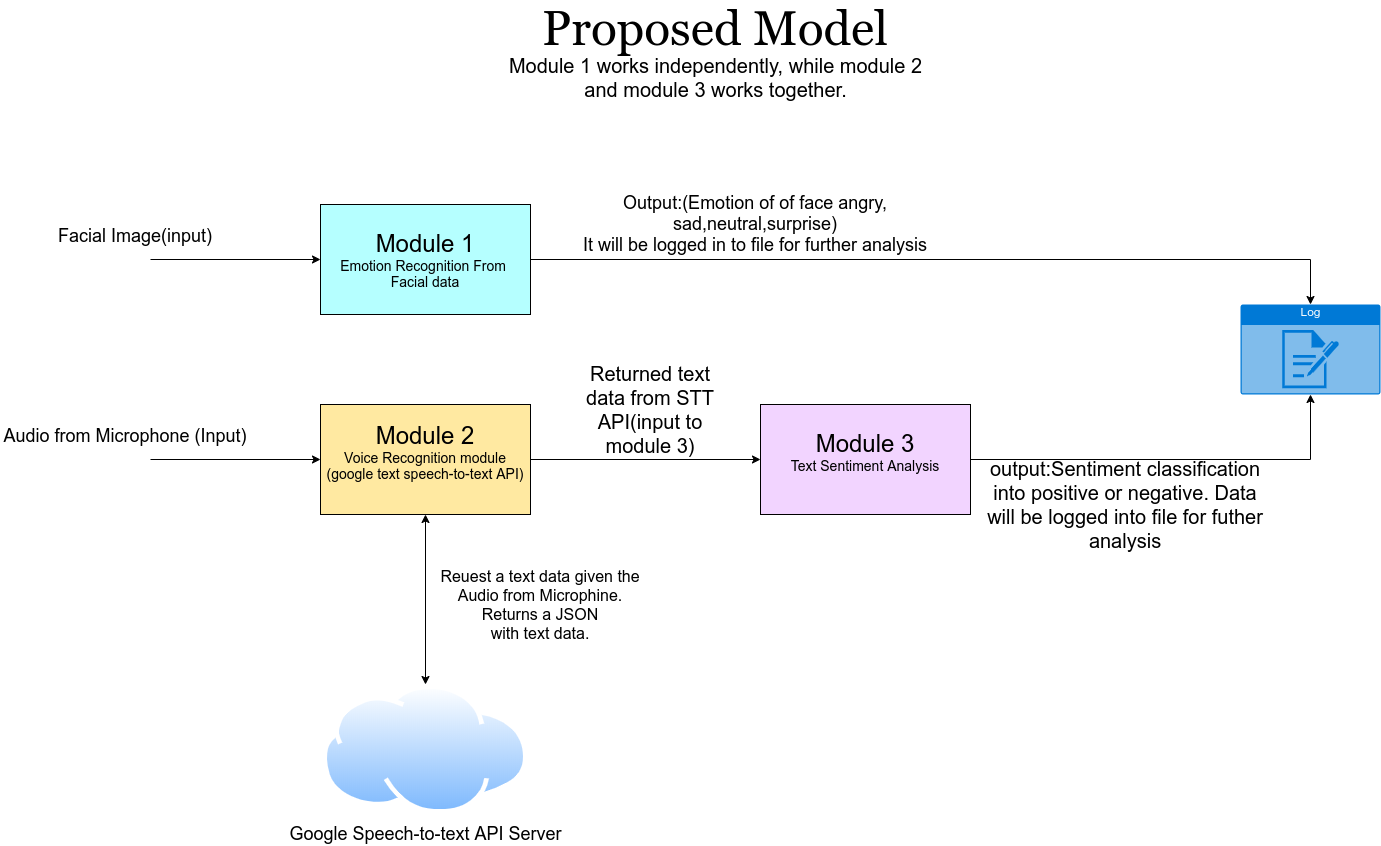

The diagram above was exported from draw.io. Its source (the exported page's mxGraphModel, read from the mxfile embedded in the PNG):
<mxGraphModel dx="2674" dy="2016" grid="1" gridSize="10" guides="1" tooltips="1" connect="1" arrows="1" fold="1" page="1" pageScale="1" pageWidth="827" pageHeight="1169" math="0" shadow="0">
  <root>
    <mxCell id="0" />
    <mxCell id="1" parent="0" />
    <mxCell id="TmQ1kP-K3lXkdhrPQHLh-14" style="edgeStyle=orthogonalEdgeStyle;rounded=0;orthogonalLoop=1;jettySize=auto;html=1;entryX=0.5;entryY=0;entryDx=0;entryDy=0;entryPerimeter=0;" edge="1" parent="1" source="TmQ1kP-K3lXkdhrPQHLh-1" target="TmQ1kP-K3lXkdhrPQHLh-15">
      <mxGeometry relative="1" as="geometry">
        <mxPoint x="620" y="155" as="targetPoint" />
      </mxGeometry>
    </mxCell>
    <mxCell id="TmQ1kP-K3lXkdhrPQHLh-1" value="&lt;font style=&quot;font-size: 24px&quot;&gt;Module 1&lt;br&gt;&lt;/font&gt;&lt;font style=&quot;font-size: 14px&quot;&gt;Emotion Recognition From &lt;br&gt;Facial data&lt;/font&gt;" style="rounded=0;whiteSpace=wrap;html=1;fillColor=#B5FFFF;" vertex="1" parent="1">
      <mxGeometry x="230" y="100" width="210" height="110" as="geometry" />
    </mxCell>
    <mxCell id="TmQ1kP-K3lXkdhrPQHLh-24" style="edgeStyle=orthogonalEdgeStyle;rounded=0;orthogonalLoop=1;jettySize=auto;html=1;" edge="1" parent="1" source="TmQ1kP-K3lXkdhrPQHLh-5" target="TmQ1kP-K3lXkdhrPQHLh-15">
      <mxGeometry relative="1" as="geometry" />
    </mxCell>
    <mxCell id="TmQ1kP-K3lXkdhrPQHLh-5" value="&lt;font style=&quot;font-size: 24px&quot;&gt;Module 3&lt;br&gt;&lt;/font&gt;&lt;font style=&quot;font-size: 14px&quot;&gt;Text Sentiment Analysis&lt;br&gt;&lt;br&gt;&lt;/font&gt;" style="rounded=0;whiteSpace=wrap;html=1;fillColor=#F2D4FF;" vertex="1" parent="1">
      <mxGeometry x="670" y="300" width="210" height="110" as="geometry" />
    </mxCell>
    <mxCell id="TmQ1kP-K3lXkdhrPQHLh-22" style="edgeStyle=orthogonalEdgeStyle;rounded=0;orthogonalLoop=1;jettySize=auto;html=1;entryX=0;entryY=0.5;entryDx=0;entryDy=0;" edge="1" parent="1" source="TmQ1kP-K3lXkdhrPQHLh-7" target="TmQ1kP-K3lXkdhrPQHLh-5">
      <mxGeometry relative="1" as="geometry">
        <mxPoint x="610" y="355" as="targetPoint" />
      </mxGeometry>
    </mxCell>
    <mxCell id="TmQ1kP-K3lXkdhrPQHLh-7" value="&lt;font style=&quot;font-size: 24px&quot;&gt;Module 2&lt;br&gt;&lt;/font&gt;&lt;font style=&quot;font-size: 14px&quot;&gt;Voice Recognition module&lt;br&gt;(google text speech-to-text API)&lt;br&gt;&lt;br&gt;&lt;/font&gt;" style="rounded=0;whiteSpace=wrap;html=1;fillColor=#FFE9A1;" vertex="1" parent="1">
      <mxGeometry x="230" y="300" width="210" height="110" as="geometry" />
    </mxCell>
    <mxCell id="TmQ1kP-K3lXkdhrPQHLh-2" value="&lt;font style=&quot;font-size: 48px&quot; face=&quot;Georgia&quot;&gt;Proposed Model&lt;/font&gt;" style="text;html=1;strokeColor=none;fillColor=none;align=center;verticalAlign=middle;whiteSpace=wrap;rounded=0;" vertex="1" parent="1">
      <mxGeometry x="370" y="-90.71000000000001" width="510" height="30" as="geometry" />
    </mxCell>
    <mxCell id="TmQ1kP-K3lXkdhrPQHLh-9" value="" style="endArrow=classic;html=1;entryX=0;entryY=0.5;entryDx=0;entryDy=0;" edge="1" parent="1" target="TmQ1kP-K3lXkdhrPQHLh-1">
      <mxGeometry width="50" height="50" relative="1" as="geometry">
        <mxPoint x="60" y="155" as="sourcePoint" />
        <mxPoint x="150" y="130" as="targetPoint" />
      </mxGeometry>
    </mxCell>
    <mxCell id="TmQ1kP-K3lXkdhrPQHLh-10" value="&lt;font style=&quot;font-size: 18px&quot;&gt;Facial Image(input)&lt;/font&gt;" style="text;html=1;strokeColor=none;fillColor=none;align=center;verticalAlign=middle;whiteSpace=wrap;rounded=0;fontSize=20;" vertex="1" parent="1">
      <mxGeometry x="-60" y="110" width="210" height="40" as="geometry" />
    </mxCell>
    <mxCell id="TmQ1kP-K3lXkdhrPQHLh-13" value="&lt;font&gt;&lt;font style=&quot;font-size: 20px&quot;&gt;Module 1 works independently, while module 2 and module 3 works together.&lt;br&gt;&lt;/font&gt;&lt;br&gt;&lt;/font&gt;" style="text;html=1;strokeColor=none;fillColor=none;align=center;verticalAlign=middle;whiteSpace=wrap;rounded=0;" vertex="1" parent="1">
      <mxGeometry x="413.75" y="-50" width="422.5" height="60" as="geometry" />
    </mxCell>
    <mxCell id="TmQ1kP-K3lXkdhrPQHLh-15" value="Log" style="html=1;strokeColor=none;fillColor=#0079D6;labelPosition=center;verticalLabelPosition=middle;verticalAlign=top;align=center;fontSize=12;outlineConnect=0;spacingTop=-6;fontColor=#FFFFFF;shape=mxgraph.sitemap.log;" vertex="1" parent="1">
      <mxGeometry x="1150" y="200" width="140" height="90" as="geometry" />
    </mxCell>
    <mxCell id="TmQ1kP-K3lXkdhrPQHLh-16" value="&lt;font&gt;&lt;font style=&quot;font-size: 18px&quot;&gt;Output:(Emotion of of face angry, sad,neutral,surprise)&lt;br&gt;It will be logged in to file for further analysis&lt;/font&gt;&lt;br&gt;&lt;/font&gt;" style="text;html=1;strokeColor=none;fillColor=none;align=center;verticalAlign=middle;whiteSpace=wrap;rounded=0;fontSize=16;" vertex="1" parent="1">
      <mxGeometry x="480" y="90" width="370" height="60" as="geometry" />
    </mxCell>
    <mxCell id="TmQ1kP-K3lXkdhrPQHLh-17" value="" style="endArrow=classic;html=1;entryX=0;entryY=0.5;entryDx=0;entryDy=0;" edge="1" parent="1" target="TmQ1kP-K3lXkdhrPQHLh-7">
      <mxGeometry width="50" height="50" relative="1" as="geometry">
        <mxPoint x="60" y="355" as="sourcePoint" />
        <mxPoint x="140" y="330" as="targetPoint" />
      </mxGeometry>
    </mxCell>
    <mxCell id="TmQ1kP-K3lXkdhrPQHLh-18" value="&lt;font style=&quot;font-size: 18px&quot;&gt;Audio from Microphone (Input)&lt;/font&gt;" style="text;html=1;strokeColor=none;fillColor=none;align=center;verticalAlign=middle;whiteSpace=wrap;rounded=0;fontSize=20;" vertex="1" parent="1">
      <mxGeometry x="-90" y="310" width="250" height="40" as="geometry" />
    </mxCell>
    <mxCell id="TmQ1kP-K3lXkdhrPQHLh-19" value="&lt;font style=&quot;font-size: 18px&quot;&gt;Google Speech-to-text API Server&lt;/font&gt;" style="aspect=fixed;perimeter=ellipsePerimeter;html=1;align=center;shadow=0;dashed=0;spacingTop=3;image;image=img/lib/active_directory/internet_cloud.svg;fillColor=#F2D4FF;" vertex="1" parent="1">
      <mxGeometry x="231.82999999999998" y="580" width="206.34" height="130" as="geometry" />
    </mxCell>
    <mxCell id="TmQ1kP-K3lXkdhrPQHLh-20" value="" style="endArrow=classic;startArrow=classic;html=1;entryX=0.5;entryY=1;entryDx=0;entryDy=0;exitX=0.5;exitY=0;exitDx=0;exitDy=0;" edge="1" parent="1" source="TmQ1kP-K3lXkdhrPQHLh-19" target="TmQ1kP-K3lXkdhrPQHLh-7">
      <mxGeometry width="50" height="50" relative="1" as="geometry">
        <mxPoint x="300" y="510" as="sourcePoint" />
        <mxPoint x="350" y="460" as="targetPoint" />
      </mxGeometry>
    </mxCell>
    <mxCell id="TmQ1kP-K3lXkdhrPQHLh-21" value="&lt;font style=&quot;font-size: 16px&quot;&gt;Reuest a text data given the Audio from Microphine.&lt;br&gt;Returns a JSON&lt;br&gt;with text data.&lt;/font&gt;" style="text;html=1;strokeColor=none;fillColor=none;align=center;verticalAlign=middle;whiteSpace=wrap;rounded=0;fontSize=16;" vertex="1" parent="1">
      <mxGeometry x="340" y="450" width="220" height="100" as="geometry" />
    </mxCell>
    <mxCell id="TmQ1kP-K3lXkdhrPQHLh-23" value="&lt;font style=&quot;font-size: 20px&quot;&gt;Returned text data from STT API(input to module 3)&lt;/font&gt;" style="text;html=1;strokeColor=none;fillColor=none;align=center;verticalAlign=middle;whiteSpace=wrap;rounded=0;" vertex="1" parent="1">
      <mxGeometry x="480" y="280" width="160" height="50" as="geometry" />
    </mxCell>
    <mxCell id="TmQ1kP-K3lXkdhrPQHLh-25" value="&lt;font style=&quot;font-size: 20px&quot;&gt;output:Sentiment classification into positive or negative. Data will be logged into file for futher analysis&lt;/font&gt;" style="text;html=1;strokeColor=none;fillColor=none;align=center;verticalAlign=middle;whiteSpace=wrap;rounded=0;" vertex="1" parent="1">
      <mxGeometry x="890" y="360" width="290" height="80" as="geometry" />
    </mxCell>
  </root>
</mxGraphModel>